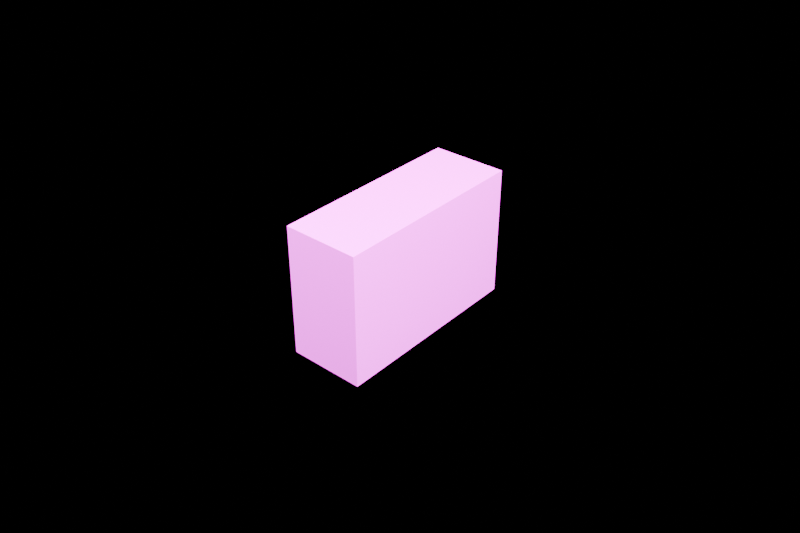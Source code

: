 # Source: curbstone.blend  (saved by Blender 5.2.45; exported with 4.5.12 LTS)
import bpy
from mathutils import Matrix  # noqa: F401  (used for matrix-valued properties, if any)

bpy.ops.wm.read_factory_settings(use_empty=True)
scene = bpy.context.scene
scene.name = 'Component_curbstone'

# ---- collections
col_component_curbstone = bpy.data.collections.new('Component_curbstone'); scene.collection.children.link(col_component_curbstone)
col_90 = bpy.data.collections.new('90_预览灯光相机'); scene.collection.children.link(col_90)

# ---- images (referenced by path relative to the original .blend; pixels are not part of the script)
import os
ASSET_DIR = os.environ.get("B2B_ASSET_DIR", "")  # directory of the original .blend (textures are referenced by path, not embedded)
HERE = os.path.dirname(os.path.abspath(__file__))  # packed textures are extracted next to this script under _unpacked/

def load_image(name, relpath, width, height, colorspace="sRGB"):
    """Load a texture the original file referenced (path relative to the .blend, or extracted next to this script)."""
    p = next((c for c in (os.path.join(HERE, relpath), os.path.join(ASSET_DIR, relpath)) if relpath and os.path.exists(c)), "")
    if p:
        img = bpy.data.images.load(p, check_existing=True)
        img.name = name
    else:  # same state as the original file: an image datablock whose file is absent (Cycles renders it pink)
        img = bpy.data.images.new(name, width, height)
        img.source = "FILE"
        img.filepath = "//" + (relpath or name)
    img.colorspace_settings.name = colorspace
    return img
img_td_shared_palette_001 = load_image('TD_Shared_Palette.001', 'tower_district_palette.png', 1024, 1024, 'sRGB')

# ---- materials (node trees are filled in below, after node groups)
mat_td_matte = bpy.data.materials.new('TD_Matte')

# ---- material node trees
mat_td_matte.use_nodes = True; mat_td_matte.node_tree.nodes.clear()
_N = mat_td_matte.node_tree.nodes; _L = mat_td_matte.node_tree.links
n0 = _N.new('ShaderNodeBsdfPrincipled'); n0.name = 'Principled BSDF'; n0.location = (-200, 100)
n0.inputs[1].default_value = 0.03
n0.inputs[2].default_value = 0.76
n0.inputs[10].default_value = 0.005
n1 = _N.new('ShaderNodeOutputMaterial'); n1.name = 'Material Output'; n1.location = (200, 100)
n2 = _N.new('ShaderNodeTexImage'); n2.name = 'Image Texture'; n2.location = (0, 0)
n2.image = img_td_shared_palette_001
n2.interpolation = 'Closest'
n3 = _N.new('ShaderNodeUVMap'); n3.name = 'UV Map'; n3.location = (0, 0)
n3.width = 160
n3.uv_map = 'PaletteUV'
n4 = _N.new('ShaderNodeAttribute'); n4.name = 'Attribute'; n4.location = (0, 0)
n4.label = '每实例色盘偏移 / no geometry duplication'
n4.attribute_type = 'INSTANCER'
n4.attribute_name = 'palette_shift'
n5 = _N.new('ShaderNodeAttribute'); n5.name = 'Attribute.001'; n5.location = (0, 0)
n5.attribute_name = 'PaletteVariantMask'
n6 = _N.new('ShaderNodeVectorMath'); n6.name = 'Vector Math'; n6.location = (0, 0)
n6.operation = 'SCALE'
n7 = _N.new('ShaderNodeVectorMath'); n7.name = 'Vector Math.001'; n7.location = (0, 0)
_L.new(n0.outputs[0], n1.inputs[0])
_L.new(n2.outputs[0], n0.inputs[0])
_L.new(n4.outputs[1], n6.inputs[0])
_L.new(n5.outputs[2], n6.inputs[3])
_L.new(n3.outputs[0], n7.inputs[0])
_L.new(n6.outputs[0], n7.inputs[1])
_L.new(n7.outputs[0], n2.inputs[0])
n1.is_active_output = True

# ---- cameras
cam_previewcamera = bpy.data.cameras.new('PreviewCamera')
cam_previewcamera.lens = 42.0

# ---- lights
light_preview_key = bpy.data.lights.new('Preview_key', 'AREA')
light_preview_key.energy = 1000.0
light_preview_key.shape = 'RECTANGLE'
light_preview_key.size = 1.0
light_preview_key.size_y = 1.0
light_preview_fill = bpy.data.lights.new('Preview_fill', 'AREA')
light_preview_fill.energy = 500.0
light_preview_fill.shape = 'RECTANGLE'
light_preview_fill.size = 1.0
light_preview_fill.size_y = 1.0

# ---- meshes
me_curbstone = bpy.data.meshes.new('curbstone_主体')
me_curbstone.from_pydata([(-0.115, -0.305, 0.0), (-0.115, -0.305, 0.4), (-0.115, 0.305, 0.0), (-0.115, 0.305, 0.4), (0.115, -0.305, 0.0), (0.115, -0.305, 0.4), (0.115, 0.305, 0.0), (0.115, 0.305, 0.4)], [], [(0, 2, 6, 4), (1, 5, 7, 3), (0, 4, 5, 1), (2, 3, 7, 6), (0, 1, 3, 2), (4, 6, 7, 5)])
_uv = me_curbstone.uv_layers.new(name='PaletteUV')
_uv.uv.foreach_set('vector', [0.9507, 0.1382, 0.9507, 0.1743, 0.9868, 0.1743, 0.9868, 0.1382, 0.9507, 0.1382, 0.9507, 0.1743, 0.9868, 0.1743, 0.9868, 0.1382, 0.9507, 0.1382, 0.9507, 0.1743, 0.9868, 0.1743, 0.9868, 0.1382, 0.9507, 0.1382, 0.9507, 0.1743, 0.9868, 0.1743, 0.9868, 0.1382, 0.9507, 0.1382, 0.9507, 0.1743, 0.9868, 0.1743, 0.9868, 0.1382, 0.9507, 0.1382, 0.9507, 0.1743, 0.9868, 0.1743, 0.9868, 0.1382])
me_curbstone.materials.append(mat_td_matte)
me_curbstone.update()

# ---- objects
ob_root_curbstone = bpy.data.objects.new('ROOT_curbstone', None)
ob_curbstone = bpy.data.objects.new('curbstone_主体', me_curbstone)
ob_previewcamera = bpy.data.objects.new('PreviewCamera', cam_previewcamera)
ob_preview_key = bpy.data.objects.new('Preview_key', light_preview_key)
ob_preview_fill = bpy.data.objects.new('Preview_fill', light_preview_fill)

# ---- transforms, parenting, visibility, modifiers, constraints
ob_root_curbstone.location = (0.0, 0.0, 0.0)
ob_curbstone.parent = ob_root_curbstone
ob_curbstone.location = (0.0, 0.0, 0.0)
ob_previewcamera.location = (1.439, -1.671, 1.577)
ob_previewcamera.rotation_euler = (1.006, 1.076e-07, 0.711)
ob_preview_key.location = (-1.5, -1.8, 3.18)
ob_preview_key.rotation_euler = (0.6631, 3.307e-08, -0.6947)
ob_preview_fill.location = (2.1, -0.3, 1.98)
ob_preview_fill.rotation_euler = (0.8672, 1.288e-09, 1.429)

# ---- collection membership
col_component_curbstone.objects.link(ob_root_curbstone)
col_component_curbstone.objects.link(ob_curbstone)
col_90.objects.link(ob_previewcamera)
col_90.objects.link(ob_preview_key)
col_90.objects.link(ob_preview_fill)

# ---- scene / render settings (as saved in the file)
scene.camera = ob_previewcamera
scene.frame_start = 1; scene.frame_end = 240; scene.frame_set(1)
scene.render.engine = 'BLENDER_EEVEE_NEXT'
scene.render.resolution_x = 768
scene.render.resolution_y = 512
scene.render.bake_bias = 0.0
scene.render.bake_samples = 0
scene.render.compositor_device = 'GPU'
scene.eevee.taa_render_samples = 16
scene.eevee.use_volume_custom_range = False
scene.eevee.fast_gi_thickness_near = 0.1
scene.eevee.fast_gi_thickness_far = 0.0
scene.eevee.ray_tracing_options.screen_trace_thickness = 0.1
bpy.context.view_layer.update()
